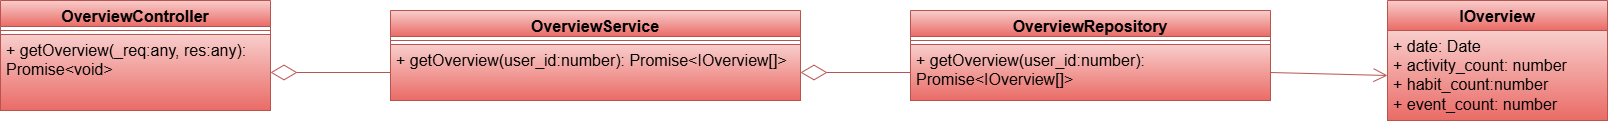

The diagram above was exported from draw.io. Its source (the exported page's mxGraphModel, read from the mxfile embedded in the PNG):
<mxGraphModel dx="2864" dy="1201" grid="1" gridSize="10" guides="1" tooltips="1" connect="1" arrows="1" fold="1" page="1" pageScale="1" pageWidth="827" pageHeight="1169" math="0" shadow="0">
  <root>
    <mxCell id="0" />
    <mxCell id="1" parent="0" />
    <mxCell id="dtiI6rSEHtcoSMn22H9o-2" value="OverviewController" style="swimlane;fontStyle=1;align=center;verticalAlign=top;childLayout=stackLayout;horizontal=1;startSize=26;horizontalStack=0;resizeParent=1;resizeParentMax=0;resizeLast=0;collapsible=1;marginBottom=0;whiteSpace=wrap;html=1;fillColor=#f8cecc;strokeColor=#b85450;gradientColor=#ea6b66;fontColor=#000000;fontSize=16;" vertex="1" parent="1">
      <mxGeometry x="-780" y="65" width="270" height="110" as="geometry" />
    </mxCell>
    <mxCell id="dtiI6rSEHtcoSMn22H9o-3" value="" style="line;strokeWidth=1;fillColor=#f8cecc;align=left;verticalAlign=middle;spacingTop=-1;spacingLeft=3;spacingRight=3;rotatable=0;labelPosition=right;points=[];portConstraint=eastwest;strokeColor=#b85450;gradientColor=#ea6b66;fontColor=#000000;fontSize=16;" vertex="1" parent="dtiI6rSEHtcoSMn22H9o-2">
      <mxGeometry y="26" width="270" height="8" as="geometry" />
    </mxCell>
    <mxCell id="dtiI6rSEHtcoSMn22H9o-4" value="&lt;font style=&quot;color: rgb(0, 0, 0);&quot;&gt;+ getOverview(_req:any, res:any): Promise&amp;lt;void&amp;gt;&lt;/font&gt;" style="text;strokeColor=#b85450;fillColor=#f8cecc;align=left;verticalAlign=top;spacingLeft=4;spacingRight=4;overflow=hidden;rotatable=0;points=[[0,0.5],[1,0.5]];portConstraint=eastwest;whiteSpace=wrap;html=1;gradientColor=#ea6b66;fontColor=#000000;fontSize=16;" vertex="1" parent="dtiI6rSEHtcoSMn22H9o-2">
      <mxGeometry y="34" width="270" height="76" as="geometry" />
    </mxCell>
    <mxCell id="dtiI6rSEHtcoSMn22H9o-5" value="OverviewService" style="swimlane;fontStyle=1;align=center;verticalAlign=top;childLayout=stackLayout;horizontal=1;startSize=26;horizontalStack=0;resizeParent=1;resizeParentMax=0;resizeLast=0;collapsible=1;marginBottom=0;whiteSpace=wrap;html=1;fillColor=#f8cecc;strokeColor=#b85450;gradientColor=#ea6b66;fontColor=#000000;fontSize=16;" vertex="1" parent="1">
      <mxGeometry x="-390" y="75" width="410" height="90" as="geometry" />
    </mxCell>
    <mxCell id="dtiI6rSEHtcoSMn22H9o-6" value="" style="line;strokeWidth=1;fillColor=#f8cecc;align=left;verticalAlign=middle;spacingTop=-1;spacingLeft=3;spacingRight=3;rotatable=0;labelPosition=right;points=[];portConstraint=eastwest;strokeColor=#b85450;gradientColor=#ea6b66;fontColor=#000000;fontSize=16;" vertex="1" parent="dtiI6rSEHtcoSMn22H9o-5">
      <mxGeometry y="26" width="410" height="8" as="geometry" />
    </mxCell>
    <mxCell id="dtiI6rSEHtcoSMn22H9o-7" value="&lt;font style=&quot;color: rgb(0, 0, 0);&quot;&gt;+ getOverview(user_id:number): Promise&amp;lt;IOverview[]&amp;gt;&lt;/font&gt;" style="text;strokeColor=#b85450;fillColor=#f8cecc;align=left;verticalAlign=top;spacingLeft=4;spacingRight=4;overflow=hidden;rotatable=0;points=[[0,0.5],[1,0.5]];portConstraint=eastwest;whiteSpace=wrap;html=1;gradientColor=#ea6b66;fontColor=#000000;fontSize=16;" vertex="1" parent="dtiI6rSEHtcoSMn22H9o-5">
      <mxGeometry y="34" width="410" height="56" as="geometry" />
    </mxCell>
    <mxCell id="dtiI6rSEHtcoSMn22H9o-8" value="OverviewRepository" style="swimlane;fontStyle=1;align=center;verticalAlign=top;childLayout=stackLayout;horizontal=1;startSize=26;horizontalStack=0;resizeParent=1;resizeParentMax=0;resizeLast=0;collapsible=1;marginBottom=0;whiteSpace=wrap;html=1;fillColor=#f8cecc;strokeColor=#b85450;gradientColor=#ea6b66;fontColor=#000000;fontSize=16;" vertex="1" parent="1">
      <mxGeometry x="130" y="75" width="360" height="90" as="geometry" />
    </mxCell>
    <mxCell id="dtiI6rSEHtcoSMn22H9o-9" value="" style="line;strokeWidth=1;fillColor=#f8cecc;align=left;verticalAlign=middle;spacingTop=-1;spacingLeft=3;spacingRight=3;rotatable=0;labelPosition=right;points=[];portConstraint=eastwest;strokeColor=#b85450;gradientColor=#ea6b66;fontColor=#000000;fontSize=16;" vertex="1" parent="dtiI6rSEHtcoSMn22H9o-8">
      <mxGeometry y="26" width="360" height="8" as="geometry" />
    </mxCell>
    <mxCell id="dtiI6rSEHtcoSMn22H9o-10" value="&lt;font style=&quot;color: rgb(0, 0, 0);&quot;&gt;+ getOverview(user_id:number): Promise&amp;lt;IOverview[]&amp;gt;&lt;/font&gt;" style="text;strokeColor=#b85450;fillColor=#f8cecc;align=left;verticalAlign=top;spacingLeft=4;spacingRight=4;overflow=hidden;rotatable=0;points=[[0,0.5],[1,0.5]];portConstraint=eastwest;whiteSpace=wrap;html=1;gradientColor=#ea6b66;fontColor=#000000;fontSize=16;" vertex="1" parent="dtiI6rSEHtcoSMn22H9o-8">
      <mxGeometry y="34" width="360" height="56" as="geometry" />
    </mxCell>
    <mxCell id="dtiI6rSEHtcoSMn22H9o-11" value="" style="endArrow=diamondThin;endFill=0;endSize=24;html=1;rounded=0;exitX=0;exitY=0.5;exitDx=0;exitDy=0;fillColor=#f8cecc;strokeColor=#b85450;gradientColor=#ea6b66;fontColor=#000000;fontSize=16;entryX=1;entryY=0.5;entryDx=0;entryDy=0;" edge="1" parent="1" source="dtiI6rSEHtcoSMn22H9o-10" target="dtiI6rSEHtcoSMn22H9o-7">
      <mxGeometry width="160" relative="1" as="geometry">
        <mxPoint x="340" y="540" as="sourcePoint" />
        <mxPoint x="10" y="240" as="targetPoint" />
      </mxGeometry>
    </mxCell>
    <mxCell id="dtiI6rSEHtcoSMn22H9o-12" value="" style="endArrow=diamondThin;endFill=0;endSize=24;html=1;rounded=0;exitX=0;exitY=0.5;exitDx=0;exitDy=0;entryX=1;entryY=0.5;entryDx=0;entryDy=0;fillColor=#f8cecc;strokeColor=#b85450;gradientColor=#ea6b66;fontColor=#000000;fontSize=16;" edge="1" parent="1" source="dtiI6rSEHtcoSMn22H9o-7" target="dtiI6rSEHtcoSMn22H9o-4">
      <mxGeometry width="160" relative="1" as="geometry">
        <mxPoint x="220" y="552" as="sourcePoint" />
        <mxPoint x="100" y="320" as="targetPoint" />
      </mxGeometry>
    </mxCell>
    <mxCell id="dtiI6rSEHtcoSMn22H9o-13" value="" style="endArrow=open;endFill=1;endSize=12;html=1;rounded=0;entryX=0;entryY=0.5;entryDx=0;entryDy=0;fillColor=#f8cecc;strokeColor=#b85450;gradientColor=#ea6b66;fontColor=#000000;fontSize=16;exitX=1;exitY=0.5;exitDx=0;exitDy=0;" edge="1" parent="1" source="dtiI6rSEHtcoSMn22H9o-10" target="dtiI6rSEHtcoSMn22H9o-15">
      <mxGeometry width="160" relative="1" as="geometry">
        <mxPoint x="620" y="340" as="sourcePoint" />
        <mxPoint x="155" y="1030" as="targetPoint" />
      </mxGeometry>
    </mxCell>
    <mxCell id="dtiI6rSEHtcoSMn22H9o-14" value="IOverview" style="swimlane;fontStyle=1;align=center;verticalAlign=top;childLayout=stackLayout;horizontal=1;startSize=30;horizontalStack=0;resizeParent=1;resizeParentMax=0;resizeLast=0;collapsible=1;marginBottom=0;whiteSpace=wrap;html=1;fillColor=#f8cecc;strokeColor=#b85450;gradientColor=#ea6b66;fontColor=#000000;fontSize=16;" vertex="1" parent="1">
      <mxGeometry x="607" y="65" width="220" height="120" as="geometry" />
    </mxCell>
    <mxCell id="dtiI6rSEHtcoSMn22H9o-15" value="&lt;font style=&quot;color: rgb(0, 0, 0);&quot;&gt;+ date: Date&lt;/font&gt;&lt;div style=&quot;&quot;&gt;&lt;font style=&quot;color: rgb(0, 0, 0);&quot;&gt;+ activity_count: number&lt;/font&gt;&lt;/div&gt;&lt;div style=&quot;&quot;&gt;&lt;font style=&quot;color: rgb(0, 0, 0);&quot;&gt;+ habit_count:number&lt;/font&gt;&lt;/div&gt;&lt;div style=&quot;&quot;&gt;&lt;font style=&quot;color: rgb(0, 0, 0);&quot;&gt;+ event_count: number&lt;/font&gt;&lt;/div&gt;" style="text;strokeColor=#b85450;fillColor=#f8cecc;align=left;verticalAlign=top;spacingLeft=4;spacingRight=4;overflow=hidden;rotatable=0;points=[[0,0.5],[1,0.5]];portConstraint=eastwest;whiteSpace=wrap;html=1;gradientColor=#ea6b66;fontColor=#000000;fontSize=16;" vertex="1" parent="dtiI6rSEHtcoSMn22H9o-14">
      <mxGeometry y="30" width="220" height="90" as="geometry" />
    </mxCell>
  </root>
</mxGraphModel>